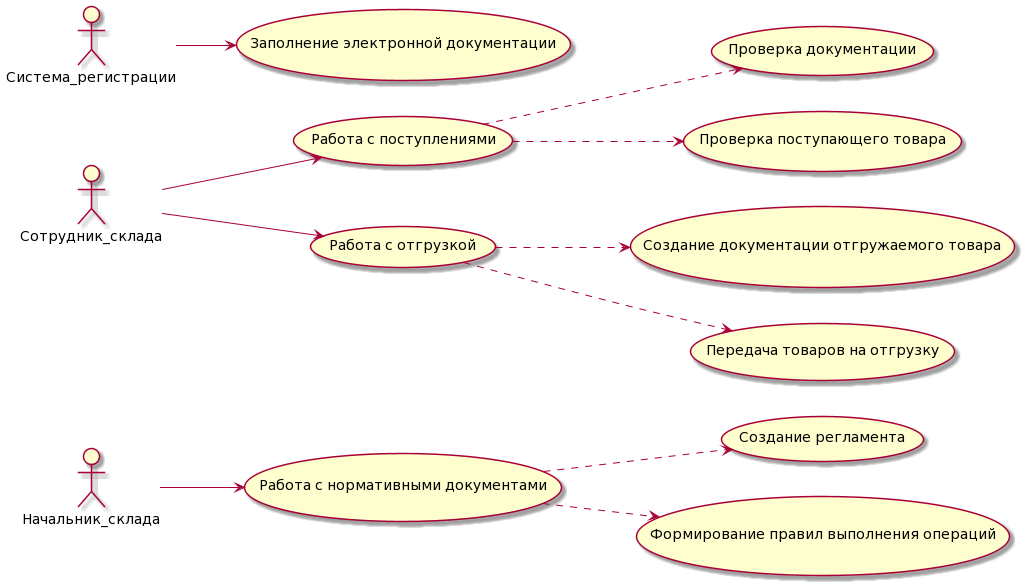

The diagram above was rendered by PlantUML. Its source (embedded in the PNG):
@startuml
left to right direction

actor "Начальник_склада"
actor "Сотрудник_склада"
actor "Система_регистрации"

usecase case1 as "Работа с нормативными документами"

usecase case2 as "Создание регламента"

usecase case3 as "Формирование правил выполнения операций"

usecase case4 as "Работа с поступлениями"

usecase case5 as "Работа с отгрузкой"

usecase case6 as "Проверка документации"

usecase case7 as "Проверка поступающего товара"

usecase case8 as "Создание документации отгружаемого товара"

usecase case9 as "Передача товаров на отгрузку"

usecase case10 as "Заполнение электронной документации"





Сотрудник_склада --> case4
Сотрудник_склада --> case5
case4 ..> case6
case4 ..> case7
case5 ..> case8
case5 ..> case9


Начальник_склада --> case1
case1 ..> case2
case1 ..> case3


Система_регистрации --> case10
@enduml